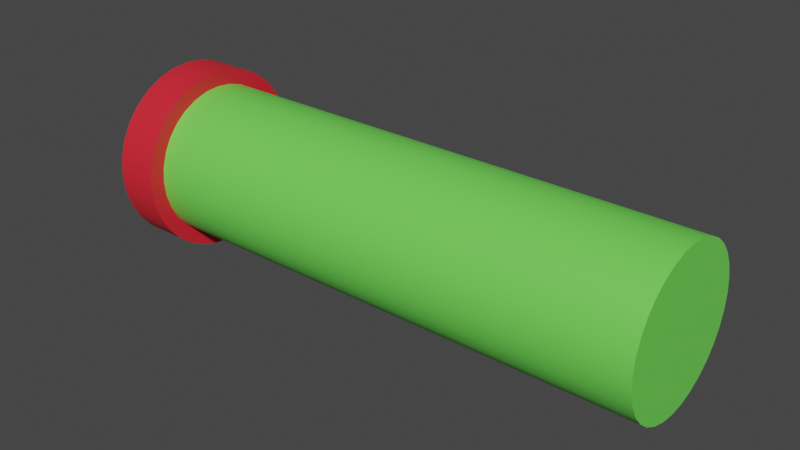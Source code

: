 # Source: pipe.blend  (saved by Blender 3.2.14; exported with 4.5.12 LTS)
import bpy
from mathutils import Matrix  # noqa: F401  (used for matrix-valued properties, if any)

bpy.ops.wm.read_factory_settings(use_empty=True)
scene = bpy.context.scene
scene.name = 'Scene'

# ---- collections
col_collection = bpy.data.collections.new('Collection'); scene.collection.children.link(col_collection)

# ---- materials (node trees are filled in below, after node groups)
mat_pipe = bpy.data.materials.new('Pipe')
mat_pipe.use_transparent_shadow = False
mat_outer = bpy.data.materials.new('outer')
mat_outer.use_transparent_shadow = False

# ---- node groups
ng_auto_smooth = bpy.data.node_groups.new('Auto Smooth', 'GeometryNodeTree')
_s = ng_auto_smooth.interface.new_socket(name='Geometry', in_out='OUTPUT', socket_type='NodeSocketGeometry')
_s = ng_auto_smooth.interface.new_socket(name='Geometry', in_out='INPUT', socket_type='NodeSocketGeometry')
_s = ng_auto_smooth.interface.new_socket(name='Angle', in_out='INPUT', socket_type='NodeSocketFloat')
_s.subtype = 'ANGLE'
_s.min_value = 0.0
_s.max_value = 3.142
ng_auto_smooth.is_modifier = True
_N = ng_auto_smooth.nodes; _L = ng_auto_smooth.links
n0 = _N.new('NodeGroupOutput'); n0.name = 'Group Output'; n0.location = (480, -100)
n1 = _N.new('NodeGroupInput'); n1.name = 'Group Input'; n1.location = (-420, -300)
n2 = _N.new('NodeGroupInput'); n2.name = 'Group Input.001'; n2.location = (-60, -100)
n3 = _N.new('GeometryNodeSetShadeSmooth'); n3.name = 'Set Shade Smooth'; n3.location = (120, -100)
n3.domain = 'EDGE'
n4 = _N.new('GeometryNodeSetShadeSmooth'); n4.name = 'Set Shade Smooth.001'; n4.location = (300, -100)
n5 = _N.new('GeometryNodeInputMeshEdgeAngle'); n5.name = 'Edge Angle'; n5.location = (-420, -220)
n6 = _N.new('GeometryNodeInputEdgeSmooth'); n6.name = 'Is Edge Smooth'; n6.location = (-60, -160)
n7 = _N.new('GeometryNodeInputShadeSmooth'); n7.name = 'Is Face Smooth'; n7.location = (-240, -340)
n8 = _N.new('FunctionNodeBooleanMath'); n8.name = 'Boolean Math'; n8.location = (-60, -220)
n9 = _N.new('FunctionNodeCompare'); n9.name = 'Compare'; n9.location = (-240, -180)
n9.operation = 'LESS_EQUAL'
_L.new(n5.outputs[0], n9.inputs[0])
_L.new(n4.outputs[0], n0.inputs[0])
_L.new(n1.outputs[1], n9.inputs[1])
_L.new(n9.outputs[0], n8.inputs[0])
_L.new(n7.outputs[0], n8.inputs[1])
_L.new(n2.outputs[0], n3.inputs[0])
_L.new(n6.outputs[0], n3.inputs[1])
_L.new(n3.outputs[0], n4.inputs[0])
_L.new(n8.outputs[0], n3.inputs[2])
n0.is_active_output = True

# ---- material node trees
mat_pipe.use_nodes = True; mat_pipe.node_tree.nodes.clear()
_N = mat_pipe.node_tree.nodes; _L = mat_pipe.node_tree.links
n0 = _N.new('ShaderNodeBsdfPrincipled'); n0.name = 'Principled BSDF'; n0.location = (10, 300)
n0.distribution = 'GGX'
n0.subsurface_method = 'RANDOM_WALK_SKIN'
n0.inputs[0].default_value = (0.1685, 0.8, 0.09506, 1.0)
n0.inputs[3].default_value = 1.45
n0.inputs[27].default_value = (0.0, 0.0, 0.0, 1.0)
n0.inputs[28].default_value = 1.0
n1 = _N.new('ShaderNodeOutputMaterial'); n1.name = 'Material Output'; n1.location = (300, 300)
_L.new(n0.outputs[0], n1.inputs[0])
n1.is_active_output = True
mat_outer.use_nodes = True; mat_outer.node_tree.nodes.clear()
_N = mat_outer.node_tree.nodes; _L = mat_outer.node_tree.links
n0 = _N.new('ShaderNodeBsdfPrincipled'); n0.name = 'Principled BSDF'; n0.location = (10, 300)
n0.distribution = 'GGX'
n0.subsurface_method = 'RANDOM_WALK_SKIN'
n0.inputs[0].default_value = (0.8, 0.01976, 0.03579, 1.0)
n0.inputs[3].default_value = 1.45
n0.inputs[27].default_value = (0.0, 0.0, 0.0, 1.0)
n0.inputs[28].default_value = 1.0
n1 = _N.new('ShaderNodeOutputMaterial'); n1.name = 'Material Output'; n1.location = (300, 300)
_L.new(n0.outputs[0], n1.inputs[0])
n1.is_active_output = True

# ---- world
world_world = bpy.data.worlds.new('World'); scene.world = world_world
world_world.use_nodes = True; world_world.node_tree.nodes.clear()
_N = world_world.node_tree.nodes; _L = world_world.node_tree.links
n0 = _N.new('ShaderNodeOutputWorld'); n0.name = 'World Output'; n0.location = (300, 300)
n1 = _N.new('ShaderNodeBackground'); n1.name = 'Background'; n1.location = (10, 300)
n1.inputs[0].default_value = (0.05088, 0.05088, 0.05088, 1.0)
_L.new(n1.outputs[0], n0.inputs[0])
n0.is_active_output = True
world_world.color = (0.05088, 0.05088, 0.05088)
world_world.use_sun_shadow = False
world_world.sun_shadow_jitter_overblur = 0.0

# ---- meshes
me_cylinder = bpy.data.meshes.new('Cylinder')
me_cylinder.from_pydata([(0.0, 1.0, 3.625), (0.1951, 0.9808, 3.625), (0.3827, 0.9239, 3.625), (0.5556, 0.8315, 3.625), (0.7071, 0.7071, 3.625), (0.8315, 0.5556, 3.625), (0.9239, 0.3827, 3.625), (0.9808, 0.1951, 3.625), (1.0, -4.371e-08, 3.625), (0.9808, -0.1951, 3.625), (0.9239, -0.3827, 3.625), (0.8315, -0.5556, 3.625), (0.7071, -0.7071, 3.625), (0.5556, -0.8315, 3.625), (0.3827, -0.9239, 3.625), (0.1951, -0.9808, 3.625), (-8.742e-08, -1.0, 3.625), (-0.1951, -0.9808, 3.625), (-0.3827, -0.9239, 3.625), (-0.5556, -0.8315, 3.625), (-0.7071, -0.7071, 3.625), (-0.8315, -0.5556, 3.625), (-0.9239, -0.3827, 3.625), (-0.9808, -0.1951, 3.625), (-1.0, 1.192e-08, 3.625), (-0.9808, 0.1951, 3.625), (-0.9239, 0.3827, 3.625), (-0.8315, 0.5556, 3.625), (-0.7071, 0.7071, 3.625), (-0.5556, 0.8315, 3.625), (-0.3827, 0.9239, 3.625), (-0.1951, 0.9808, 3.625), (0.0, 1.0, -3.05), (0.1951, 0.9808, -3.05), (0.3827, 0.9239, -3.05), (0.5556, 0.8315, -3.05), (0.7071, 0.7071, -3.05), (0.8315, 0.5556, -3.05), (0.9239, 0.3827, -3.05), (0.9808, 0.1951, -3.05), (1.0, -4.371e-08, -3.05), (0.9808, -0.1951, -3.05), (0.9239, -0.3827, -3.05), (0.8315, -0.5556, -3.05), (0.7071, -0.7071, -3.05), (0.5556, -0.8315, -3.05), (0.3827, -0.9239, -3.05), (0.1951, -0.9808, -3.05), (-8.742e-08, -1.0, -3.05), (-0.1951, -0.9808, -3.05), (-0.3827, -0.9239, -3.05), (-0.5556, -0.8315, -3.05), (-0.7071, -0.7071, -3.05), (-0.8315, -0.5556, -3.05), (-0.9239, -0.3827, -3.05), (-0.9808, -0.1951, -3.05), (-1.0, 1.192e-08, -3.05), (-0.9808, 0.1951, -3.05), (-0.9239, 0.3827, -3.05), (-0.8315, 0.5556, -3.05), (-0.7071, 0.7071, -3.05), (-0.5556, 0.8315, -3.05), (-0.3827, 0.9239, -3.05), (-0.1951, 0.9808, -3.05), (2.794e-09, 1.2, -3.625), (0.2341, 1.177, -3.625), (0.2341, 1.177, -3.05), (0.4592, 1.109, -3.625), (0.4592, 1.109, -3.05), (0.6667, 0.9978, -3.625), (0.6667, 0.9978, -3.05), (0.8485, 0.8485, -3.625), (0.8485, 0.8485, -3.05), (0.9978, 0.6667, -3.625), (0.9978, 0.6667, -3.05), (1.109, 0.4592, -3.625), (1.109, 0.4592, -3.05), (1.177, 0.2341, -3.625), (1.177, 0.2341, -3.05), (1.2, -4.761e-08, -3.625), (1.2, -4.761e-08, -3.05), (1.177, -0.2341, -3.625), (1.177, -0.2341, -3.05), (1.109, -0.4592, -3.625), (1.109, -0.4592, -3.05), (0.9978, -0.6667, -3.625), (0.9978, -0.6667, -3.05), (0.8485, -0.8485, -3.625), (0.8485, -0.8485, -3.05), (0.6667, -0.9978, -3.625), (0.6667, -0.9978, -3.05), (0.4592, -1.109, -3.625), (0.4592, -1.109, -3.05), (0.2341, -1.177, -3.625), (0.2341, -1.177, -3.05), (-1.021e-07, -1.2, -3.625), (-1.021e-07, -1.2, -3.05), (-0.2341, -1.177, -3.625), (-0.2341, -1.177, -3.05), (-0.4592, -1.109, -3.625), (-0.4592, -1.109, -3.05), (-0.6667, -0.9978, -3.625), (-0.6667, -0.9978, -3.05), (-0.8485, -0.8485, -3.625), (-0.8485, -0.8485, -3.05), (-0.9978, -0.6667, -3.625), (-0.9978, -0.6667, -3.05), (-1.109, -0.4592, -3.625), (-1.109, -0.4592, -3.05), (-1.177, -0.2341, -3.625), (-1.177, -0.2341, -3.05), (-1.2, 1.915e-08, -3.625), (-1.2, 1.915e-08, -3.05), (-1.177, 0.2341, -3.625), (-1.177, 0.2341, -3.05), (-1.109, 0.4592, -3.625), (-1.109, 0.4592, -3.05), (-0.9978, 0.6667, -3.625), (-0.9978, 0.6667, -3.05), (-0.8485, 0.8485, -3.625), (-0.8485, 0.8485, -3.05), (-0.6667, 0.9978, -3.625), (-0.6667, 0.9978, -3.05), (-0.4592, 1.109, -3.625), (-0.4592, 1.109, -3.05), (-0.2341, 1.177, -3.625), (-0.2341, 1.177, -3.05), (2.794e-09, 1.2, -3.05)], [], [(32, 0, 1, 33), (33, 1, 2, 34), (34, 2, 3, 35), (35, 3, 4, 36), (36, 4, 5, 37), (37, 5, 6, 38), (38, 6, 7, 39), (39, 7, 8, 40), (40, 8, 9, 41), (41, 9, 10, 42), (42, 10, 11, 43), (43, 11, 12, 44), (44, 12, 13, 45), (45, 13, 14, 46), (46, 14, 15, 47), (47, 15, 16, 48), (48, 16, 17, 49), (49, 17, 18, 50), (50, 18, 19, 51), (51, 19, 20, 52), (52, 20, 21, 53), (53, 21, 22, 54), (54, 22, 23, 55), (55, 23, 24, 56), (56, 24, 25, 57), (57, 25, 26, 58), (58, 26, 27, 59), (59, 27, 28, 60), (60, 28, 29, 61), (61, 29, 30, 62), (62, 30, 31, 63), (63, 31, 0, 32), (33, 34, 68, 66), (60, 61, 122, 120), (34, 35, 70, 68), (61, 62, 124, 122), (35, 36, 72, 70), (62, 63, 126, 124), (36, 37, 74, 72), (63, 32, 127, 126), (37, 38, 76, 74), (38, 39, 78, 76), (39, 40, 80, 78), (40, 41, 82, 80), (41, 42, 84, 82), (42, 43, 86, 84), (43, 44, 88, 86), (44, 45, 90, 88), (45, 46, 92, 90), (125, 126, 127, 64), (123, 124, 126, 125), (121, 122, 124, 123), (119, 120, 122, 121), (117, 118, 120, 119), (115, 116, 118, 117), (113, 114, 116, 115), (111, 112, 114, 113), (109, 110, 112, 111), (107, 108, 110, 109), (105, 106, 108, 107), (103, 104, 106, 105), (101, 102, 104, 103), (99, 100, 102, 101), (97, 98, 100, 99), (95, 96, 98, 97), (93, 94, 96, 95), (91, 92, 94, 93), (89, 90, 92, 91), (87, 88, 90, 89), (85, 86, 88, 87), (83, 84, 86, 85), (81, 82, 84, 83), (79, 80, 82, 81), (77, 78, 80, 79), (75, 76, 78, 77), (73, 74, 76, 75), (71, 72, 74, 73), (69, 70, 72, 71), (67, 68, 70, 69), (65, 66, 68, 67), (64, 127, 66, 65), (59, 60, 120, 118), (32, 33, 66, 127), (58, 59, 118, 116), (57, 58, 116, 114), (56, 57, 114, 112), (55, 56, 112, 110), (54, 55, 110, 108), (53, 54, 108, 106), (52, 53, 106, 104), (51, 52, 104, 102), (50, 51, 102, 100), (49, 50, 100, 98), (48, 49, 98, 96), (47, 48, 96, 94), (46, 47, 94, 92), (95, 97, 99, 93), (93, 99, 101, 91), (91, 101, 103, 89), (89, 103, 105, 87), (87, 105, 107, 85), (85, 107, 109, 83), (83, 109, 111, 81), (81, 111, 113, 79), (79, 113, 115, 77), (77, 115, 117, 75), (75, 117, 119, 73), (73, 119, 121, 71), (71, 121, 123, 69), (69, 123, 125, 67), (67, 125, 64, 65), (15, 14, 17, 16), (14, 13, 18, 17), (13, 12, 19, 18), (12, 11, 20, 19), (11, 10, 21, 20), (10, 9, 22, 21), (9, 8, 23, 22), (8, 7, 24, 23), (7, 6, 25, 24), (6, 5, 26, 25), (5, 4, 27, 26), (4, 3, 28, 27), (3, 2, 29, 28), (2, 1, 30, 29), (1, 0, 31, 30)])
me_cylinder.polygons.foreach_set('use_smooth', [True] * 126)
me_cylinder.polygons.foreach_set('material_index', [0, 0, 0, 0, 0, 0, 0, 0, 0, 0, 0, 0, 0, 0, 0, 0, 0, 0, 0, 0, 0, 0, 0, 0, 0, 0, 0, 0, 0, 0, 0, 0, 1, 1, 1, 1, 1, 1, 1, 1, 1, 1, 1, 1, 1, 1, 1, 1, 1, 1, 1, 1, 1, 1, 1, 1, 1, 1, 1, 1, 1, 1, 1, 1, 1, 1, 1, 1, 1, 1, 1, 1, 1, 1, 1, 1, 1, 1, 1, 1, 1, 1, 1, 1, 1, 1, 1, 1, 1, 1, 1, 1, 1, 1, 1, 1, 1, 1, 1, 1, 1, 1, 1, 1, 1, 1, 1, 1, 1, 1, 1, 0, 0, 0, 0, 0, 0, 0, 0, 0, 0, 0, 0, 0, 0, 0])
_uv = me_cylinder.uv_layers.new(name='UVMap')
_uv.uv.foreach_set('vector', [1.0, 0.5397, 1.0, 1.0, 0.9688, 1.0, 0.9688, 0.5397, 0.9688, 0.5397, 0.9688, 1.0, 0.9375, 1.0, 0.9375, 0.5397, 0.9375, 0.5397, 0.9375, 1.0, 0.9062, 1.0, 0.9062, 0.5397, 0.9062, 0.5397, 0.9062, 1.0, 0.875, 1.0, 0.875, 0.5397, 0.875, 0.5397, 0.875, 1.0, 0.8438, 1.0, 0.8438, 0.5397, 0.8438, 0.5397, 0.8438, 1.0, 0.8125, 1.0, 0.8125, 0.5397, 0.8125, 0.5397, 0.8125, 1.0, 0.7812, 1.0, 0.7812, 0.5397, 0.7812, 0.5397, 0.7812, 1.0, 0.75, 1.0, 0.75, 0.5397, 0.75, 0.5397, 0.75, 1.0, 0.7188, 1.0, 0.7188, 0.5397, 0.7188, 0.5397, 0.7188, 1.0, 0.6875, 1.0, 0.6875, 0.5397, 0.6875, 0.5397, 0.6875, 1.0, 0.6562, 1.0, 0.6562, 0.5397, 0.6562, 0.5397, 0.6562, 1.0, 0.625, 1.0, 0.625, 0.5397, 0.625, 0.5397, 0.625, 1.0, 0.5938, 1.0, 0.5938, 0.5397, 0.5938, 0.5397, 0.5938, 1.0, 0.5625, 1.0, 0.5625, 0.5397, 0.5625, 0.5397, 0.5625, 1.0, 0.5312, 1.0, 0.5312, 0.5397, 0.5312, 0.5397, 0.5312, 1.0, 0.5, 1.0, 0.5, 0.5397, 0.5, 0.5397, 0.5, 1.0, 0.4688, 1.0, 0.4688, 0.5397, 0.4688, 0.5397, 0.4688, 1.0, 0.4375, 1.0, 0.4375, 0.5397, 0.4375, 0.5397, 0.4375, 1.0, 0.4062, 1.0, 0.4062, 0.5397, 0.4062, 0.5397, 0.4062, 1.0, 0.375, 1.0, 0.375, 0.5397, 0.375, 0.5397, 0.375, 1.0, 0.3438, 1.0, 0.3438, 0.5397, 0.3438, 0.5397, 0.3438, 1.0, 0.3125, 1.0, 0.3125, 0.5397, 0.3125, 0.5397, 0.3125, 1.0, 0.2812, 1.0, 0.2812, 0.5397, 0.2812, 0.5397, 0.2812, 1.0, 0.25, 1.0, 0.25, 0.5397, 0.25, 0.5397, 0.25, 1.0, 0.2188, 1.0, 0.2188, 0.5397, 0.2188, 0.5397, 0.2188, 1.0, 0.1875, 1.0, 0.1875, 0.5397, 0.1875, 0.5397, 0.1875, 1.0, 0.1562, 1.0, 0.1562, 0.5397, 0.1562, 0.5397, 0.1562, 1.0, 0.125, 1.0, 0.125, 0.5397, 0.125, 0.5397, 0.125, 1.0, 0.09375, 1.0, 0.09375, 0.5397, 0.09375, 0.5397, 0.09375, 1.0, 0.0625, 1.0, 0.0625, 0.5397, 0.0625, 0.5397, 0.0625, 1.0, 0.03125, 1.0, 0.03125, 0.5397, 0.03125, 0.5397, 0.03125, 1.0, 0.0, 1.0, 0.0, 0.5397, 0.9688, 0.5397, 0.9375, 0.5397, 0.9375, 0.5397, 0.9688, 0.5397, 0.125, 0.5397, 0.09375, 0.5397, 0.09375, 0.5397, 0.125, 0.5397, 0.9375, 0.5397, 0.9062, 0.5397, 0.9062, 0.5397, 0.9375, 0.5397, 0.09375, 0.5397, 0.0625, 0.5397, 0.0625, 0.5397, 0.09375, 0.5397, 0.9062, 0.5397, 0.875, 0.5397, 0.875, 0.5397, 0.9062, 0.5397, 0.0625, 0.5397, 0.03125, 0.5397, 0.03125, 0.5397, 0.0625, 0.5397, 0.875, 0.5397, 0.8438, 0.5397, 0.8438, 0.5397, 0.875, 0.5397, 0.03125, 0.5397, 0.0, 0.5397, 0.0, 0.5397, 0.03125, 0.5397, 0.8438, 0.5397, 0.8125, 0.5397, 0.8125, 0.5397, 0.8438, 0.5397, 0.8125, 0.5397, 0.7812, 0.5397, 0.7812, 0.5397, 0.8125, 0.5397, 0.7812, 0.5397, 0.75, 0.5397, 0.75, 0.5397, 0.7812, 0.5397, 0.75, 0.5397, 0.7188, 0.5397, 0.7188, 0.5397, 0.75, 0.5397, 0.7188, 0.5397, 0.6875, 0.5397, 0.6875, 0.5397, 0.7188, 0.5397, 0.6875, 0.5397, 0.6562, 0.5397, 0.6562, 0.5397, 0.6875, 0.5397, 0.6562, 0.5397, 0.625, 0.5397, 0.625, 0.5397, 0.6562, 0.5397, 0.625, 0.5397, 0.5938, 0.5397, 0.5938, 0.5397, 0.625, 0.5397, 0.5938, 0.5397, 0.5625, 0.5397, 0.5625, 0.5397, 0.5938, 0.5397, 0.03125, 0.5, 0.03125, 0.5397, 0.0, 0.5397, 0.0, 0.5, 0.0625, 0.5, 0.0625, 0.5397, 0.03125, 0.5397, 0.03125, 0.5, 0.09375, 0.5, 0.09375, 0.5397, 0.0625, 0.5397, 0.0625, 0.5, 0.125, 0.5, 0.125, 0.5397, 0.09375, 0.5397, 0.09375, 0.5, 0.1562, 0.5, 0.1562, 0.5397, 0.125, 0.5397, 0.125, 0.5, 0.1875, 0.5, 0.1875, 0.5397, 0.1562, 0.5397, 0.1562, 0.5, 0.2188, 0.5, 0.2188, 0.5397, 0.1875, 0.5397, 0.1875, 0.5, 0.25, 0.5, 0.25, 0.5397, 0.2188, 0.5397, 0.2188, 0.5, 0.2812, 0.5, 0.2812, 0.5397, 0.25, 0.5397, 0.25, 0.5, 0.3125, 0.5, 0.3125, 0.5397, 0.2812, 0.5397, 0.2812, 0.5, 0.3438, 0.5, 0.3438, 0.5397, 0.3125, 0.5397, 0.3125, 0.5, 0.375, 0.5, 0.375, 0.5397, 0.3438, 0.5397, 0.3438, 0.5, 0.4062, 0.5, 0.4062, 0.5397, 0.375, 0.5397, 0.375, 0.5, 0.4375, 0.5, 0.4375, 0.5397, 0.4062, 0.5397, 0.4062, 0.5, 0.4688, 0.5, 0.4688, 0.5397, 0.4375, 0.5397, 0.4375, 0.5, 0.5, 0.5, 0.5, 0.5397, 0.4688, 0.5397, 0.4688, 0.5, 0.5312, 0.5, 0.5312, 0.5397, 0.5, 0.5397, 0.5, 0.5, 0.5625, 0.5, 0.5625, 0.5397, 0.5312, 0.5397, 0.5312, 0.5, 0.5938, 0.5, 0.5938, 0.5397, 0.5625, 0.5397, 0.5625, 0.5, 0.625, 0.5, 0.625, 0.5397, 0.5938, 0.5397, 0.5938, 0.5, 0.6562, 0.5, 0.6562, 0.5397, 0.625, 0.5397, 0.625, 0.5, 0.6875, 0.5, 0.6875, 0.5397, 0.6562, 0.5397, 0.6562, 0.5, 0.7188, 0.5, 0.7188, 0.5397, 0.6875, 0.5397, 0.6875, 0.5, 0.75, 0.5, 0.75, 0.5397, 0.7188, 0.5397, 0.7188, 0.5, 0.7812, 0.5, 0.7812, 0.5397, 0.75, 0.5397, 0.75, 0.5, 0.8125, 0.5, 0.8125, 0.5397, 0.7812, 0.5397, 0.7812, 0.5, 0.8438, 0.5, 0.8438, 0.5397, 0.8125, 0.5397, 0.8125, 0.5, 0.875, 0.5, 0.875, 0.5397, 0.8438, 0.5397, 0.8438, 0.5, 0.9062, 0.5, 0.9062, 0.5397, 0.875, 0.5397, 0.875, 0.5, 0.9375, 0.5, 0.9375, 0.5397, 0.9062, 0.5397, 0.9062, 0.5, 0.9688, 0.5, 0.9688, 0.5397, 0.9375, 0.5397, 0.9375, 0.5, 1.0, 0.5, 1.0, 0.5397, 0.9688, 0.5397, 0.9688, 0.5, 0.1562, 0.5397, 0.125, 0.5397, 0.125, 0.5397, 0.1562, 0.5397, 1.0, 0.5397, 0.9688, 0.5397, 0.9688, 0.5397, 1.0, 0.5397, 0.1875, 0.5397, 0.1562, 0.5397, 0.1562, 0.5397, 0.1875, 0.5397, 0.2188, 0.5397, 0.1875, 0.5397, 0.1875, 0.5397, 0.2188, 0.5397, 0.25, 0.5397, 0.2188, 0.5397, 0.2188, 0.5397, 0.25, 0.5397, 0.2812, 0.5397, 0.25, 0.5397, 0.25, 0.5397, 0.2812, 0.5397, 0.3125, 0.5397, 0.2812, 0.5397, 0.2812, 0.5397, 0.3125, 0.5397, 0.3438, 0.5397, 0.3125, 0.5397, 0.3125, 0.5397, 0.3438, 0.5397, 0.375, 0.5397, 0.3438, 0.5397, 0.3438, 0.5397, 0.375, 0.5397, 0.4062, 0.5397, 0.375, 0.5397, 0.375, 0.5397, 0.4062, 0.5397, 0.4375, 0.5397, 0.4062, 0.5397, 0.4062, 0.5397, 0.4375, 0.5397, 0.4688, 0.5397, 0.4375, 0.5397, 0.4375, 0.5397, 0.4688, 0.5397, 0.5, 0.5397, 0.4688, 0.5397, 0.4688, 0.5397, 0.5, 0.5397, 0.5312, 0.5397, 0.5, 0.5397, 0.5, 0.5397, 0.5312, 0.5397, 0.5625, 0.5397, 0.5312, 0.5397, 0.5312, 0.5397, 0.5625, 0.5397, 0.5, 0.5, 0.4688, 0.5, 0.4375, 0.5, 0.5312, 0.5, 0.5312, 0.5, 0.4375, 0.5, 0.4062, 0.5, 0.5625, 0.5, 0.5625, 0.5, 0.4062, 0.5, 0.375, 0.5, 0.5938, 0.5, 0.5938, 0.5, 0.375, 0.5, 0.3438, 0.5, 0.625, 0.5, 0.625, 0.5, 0.3438, 0.5, 0.3125, 0.5, 0.6562, 0.5, 0.6562, 0.5, 0.3125, 0.5, 0.2812, 0.5, 0.6875, 0.5, 0.6875, 0.5, 0.2812, 0.5, 0.25, 0.5, 0.7188, 0.5, 0.7188, 0.5, 0.25, 0.5, 0.2188, 0.5, 0.75, 0.5, 0.75, 0.5, 0.2188, 0.5, 0.1875, 0.5, 0.7812, 0.5, 0.7812, 0.5, 0.1875, 0.5, 0.1562, 0.5, 0.8125, 0.5, 0.8125, 0.5, 0.1562, 0.5, 0.125, 0.5, 0.8438, 0.5, 0.8438, 0.5, 0.125, 0.5, 0.09375, 0.5, 0.875, 0.5, 0.875, 0.5, 0.09375, 0.5, 0.0625, 0.5, 0.9062, 0.5, 0.9062, 0.5, 0.0625, 0.5, 0.03125, 0.5, 0.9375, 0.5, 0.9375, 0.5, 0.03125, 0.5, 0.0, 0.5, 0.9688, 0.5, 0.5312, 1.0, 0.5625, 1.0, 0.4688, 1.0, 0.5, 1.0, 0.5625, 1.0, 0.5938, 1.0, 0.4375, 1.0, 0.4688, 1.0, 0.5938, 1.0, 0.625, 1.0, 0.4062, 1.0, 0.4375, 1.0, 0.625, 1.0, 0.6562, 1.0, 0.375, 1.0, 0.4062, 1.0, 0.6562, 1.0, 0.6875, 1.0, 0.3438, 1.0, 0.375, 1.0, 0.6875, 1.0, 0.7188, 1.0, 0.3125, 1.0, 0.3438, 1.0, 0.7188, 1.0, 0.75, 1.0, 0.2812, 1.0, 0.3125, 1.0, 0.75, 1.0, 0.7812, 1.0, 0.25, 1.0, 0.2812, 1.0, 0.7812, 1.0, 0.8125, 1.0, 0.2188, 1.0, 0.25, 1.0, 0.8125, 1.0, 0.8438, 1.0, 0.1875, 1.0, 0.2188, 1.0, 0.8438, 1.0, 0.875, 1.0, 0.1562, 1.0, 0.1875, 1.0, 0.875, 1.0, 0.9062, 1.0, 0.125, 1.0, 0.1562, 1.0, 0.9062, 1.0, 0.9375, 1.0, 0.09375, 1.0, 0.125, 1.0, 0.9375, 1.0, 0.9688, 1.0, 0.0625, 1.0, 0.09375, 1.0, 0.9688, 1.0, 1.0, 1.0, 0.03125, 1.0, 0.0625, 1.0])
me_cylinder.materials.append(mat_pipe)
me_cylinder.materials.append(mat_outer)
me_cylinder.update()

# ---- objects
ob_cylinder = bpy.data.objects.new('Cylinder', me_cylinder)

# ---- transforms, parenting, visibility, modifiers, constraints
ob_cylinder.location = (0.0, 0.0, 0.0)
ob_cylinder.rotation_euler = (-0.0, 1.571, 0.0)
_m = ob_cylinder.modifiers.new('Auto Smooth', 'NODES')
_m.node_group = ng_auto_smooth
_gi = [s.identifier for s in ng_auto_smooth.interface.items_tree if s.item_type == 'SOCKET' and s.in_out == 'INPUT']
_m[_gi[1]] = 0.5236  # Angle

# ---- collection membership
col_collection.objects.link(ob_cylinder)

# ---- scene / render settings (as saved in the file)
scene.frame_start = 1; scene.frame_end = 250; scene.frame_set(1)
scene.render.engine = 'BLENDER_EEVEE_NEXT'
scene.cycles.sampling_pattern = 'TABULATED_SOBOL'
scene.cycles.use_light_tree = False
scene.view_settings.view_transform = 'Filmic'
bpy.context.view_layer.update()

# ---- added for rendering (the .blend has no active camera and no usable light): camera, sun
cam_auto = bpy.data.cameras.new('AutoCamera')
cam_auto.lens = 50.0
cam_auto.sensor_width = 36.0
cam_auto.clip_end = 1000.0
ob_auto_camera = bpy.data.objects.new('AutoCamera', cam_auto)
scene.collection.objects.link(ob_auto_camera)
ob_auto_camera.location = (7.40709, -8.8885, 5.92567)
ob_auto_camera.rotation_euler = (1.09748, -7.21219e-08, 0.694738)
scene.camera = ob_auto_camera
light_auto_sun = bpy.data.lights.new('AutoSun', 'SUN')
light_auto_sun.energy = 3.0
light_auto_sun.angle = 0.0523599
ob_auto_sun = bpy.data.objects.new('AutoSun', light_auto_sun)
scene.collection.objects.link(ob_auto_sun)
ob_auto_sun.rotation_euler = (0.872665, 0.174533, 0.523599)
bpy.context.view_layer.update()

